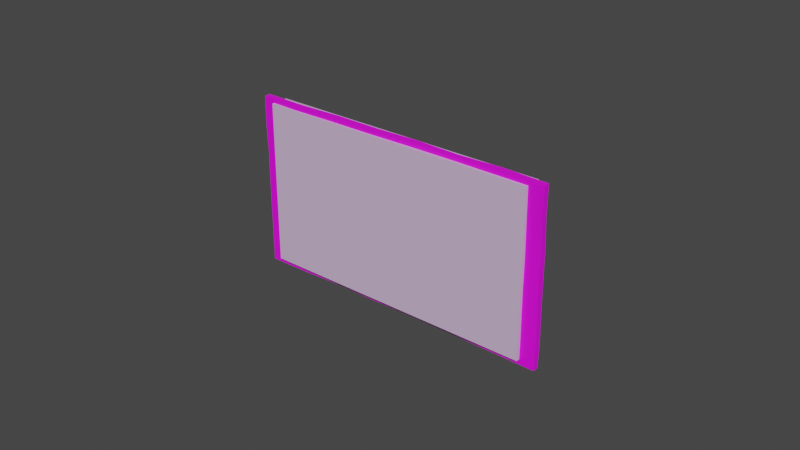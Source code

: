 # Source: rhs_patch_sample.blend  (saved by Blender 3.6.11; exported with 4.5.12 LTS)
import bpy
from mathutils import Matrix  # noqa: F401  (used for matrix-valued properties, if any)

bpy.ops.wm.read_factory_settings(use_empty=True)
scene = bpy.context.scene
scene.name = 'Scene'

# ---- collections
col_rhs_patch_sample = bpy.data.collections.new('rhs_patch_sample'); scene.collection.children.link(col_rhs_patch_sample)

# ---- images (referenced by path relative to the original .blend; pixels are not part of the script)
import os
ASSET_DIR = os.environ.get("B2B_ASSET_DIR", "")  # directory of the original .blend (textures are referenced by path, not embedded)
HERE = os.path.dirname(os.path.abspath(__file__))  # packed textures are extracted next to this script under _unpacked/

def load_image(name, relpath, width, height, colorspace="sRGB"):
    """Load a texture the original file referenced (path relative to the .blend, or extracted next to this script)."""
    p = next((c for c in (os.path.join(HERE, relpath), os.path.join(ASSET_DIR, relpath)) if relpath and os.path.exists(c)), "")
    if p:
        img = bpy.data.images.load(p, check_existing=True)
        img.name = name
    else:  # same state as the original file: an image datablock whose file is absent (Cycles renders it pink)
        img = bpy.data.images.new(name, width, height)
        img.source = "FILE"
        img.filepath = "//" + (relpath or name)
    img.colorspace_settings.name = colorspace
    return img
img_rhs_patch_usmc_id_01_bcr_tif = load_image('rhs_patch_usmc_id_01_BCR.tif', 'data/rhs_patch_usmc_id_01_BCR.tif', 1024, 1024, 'sRGB')

# ---- materials (node trees are filled in below, after node groups)
mat_fabric_0_5mm_9b1c2bc43561d8c2_005 = bpy.data.materials.new('Fabric_0_5mm_9B1C2BC43561D8C2.005')
mat_fabric_0_5mm_9b1c2bc43561d8c2_005.use_transparent_shadow = False
mat_fabric_0_5mm_9b1c2bc43561d8c2_005.diffuse_color = (0.6842, 0.4918, 0.7328, 1.0)
mat_rhs_patch_usmc_id_1 = bpy.data.materials.new('rhs_patch_usmc_id_1')
mat_rhs_patch_usmc_id_1.use_transparent_shadow = False
mat_rhs_patch_usmc_id_1.diffuse_color = (0.5, 0.5, 0.5, 1.0)
mat_rhs_patch_usmc_id_1.roughness = 0.5528
mat_rhs_patch_usmc_id_1.specular_intensity = 1.0

# ---- material node trees
mat_fabric_0_5mm_9b1c2bc43561d8c2_005.use_nodes = True; mat_fabric_0_5mm_9b1c2bc43561d8c2_005.node_tree.nodes.clear()
_N = mat_fabric_0_5mm_9b1c2bc43561d8c2_005.node_tree.nodes; _L = mat_fabric_0_5mm_9b1c2bc43561d8c2_005.node_tree.links
n0 = _N.new('ShaderNodeBsdfPrincipled'); n0.name = 'Principled BSDF'; n0.location = (10, 300)
n0.distribution = 'GGX'
n0.subsurface_method = 'RANDOM_WALK_SKIN'
n0.inputs[0].default_value = (0.6842, 0.4918, 0.7328, 1.0)
n0.inputs[3].default_value = 1.45
n0.inputs[27].default_value = (0.0, 0.0, 0.0, 1.0)
n0.inputs[28].default_value = 1.0
n1 = _N.new('ShaderNodeOutputMaterial'); n1.name = 'Material Output'; n1.location = (300, 300)
_L.new(n0.outputs[0], n1.inputs[0])
n1.is_active_output = True
mat_rhs_patch_usmc_id_1.use_nodes = True; mat_rhs_patch_usmc_id_1.node_tree.nodes.clear()
_N = mat_rhs_patch_usmc_id_1.node_tree.nodes; _L = mat_rhs_patch_usmc_id_1.node_tree.links
n0 = _N.new('ShaderNodeBsdfPrincipled'); n0.name = 'Principled BSDF'; n0.location = (10, 300)
n0.distribution = 'GGX'
n0.subsurface_method = 'RANDOM_WALK_SKIN'
n0.inputs[2].default_value = 0.5528
n0.inputs[3].default_value = 1.45
n0.inputs[27].default_value = (0.0, 0.0, 0.0, 1.0)
n1 = _N.new('ShaderNodeOutputMaterial'); n1.name = 'Material Output'; n1.location = (300, 300)
n2 = _N.new('ShaderNodeNormalMap'); n2.name = 'Normal Map'; n2.location = (-300, -300)
n2.label = 'Normal/Map'
n3 = _N.new('ShaderNodeTexImage'); n3.name = 'Image Texture'; n3.location = (-280, 280)
n3.image = img_rhs_patch_usmc_id_01_bcr_tif
_L.new(n0.outputs[0], n1.inputs[0])
_L.new(n2.outputs[0], n0.inputs[5])
_L.new(n3.outputs[0], n0.inputs[0])
n1.is_active_output = True

# ---- world
world_world = bpy.data.worlds.new('World'); scene.world = world_world
world_world.use_nodes = True; world_world.node_tree.nodes.clear()
_N = world_world.node_tree.nodes; _L = world_world.node_tree.links
n0 = _N.new('ShaderNodeOutputWorld'); n0.name = 'World Output'; n0.location = (300, 300)
n1 = _N.new('ShaderNodeBackground'); n1.name = 'Background'; n1.location = (10, 300)
n1.inputs[0].default_value = (0.05088, 0.05088, 0.05088, 1.0)
_L.new(n1.outputs[0], n0.inputs[0])
n0.is_active_output = True
world_world.color = (0.05088, 0.05088, 0.05088)
world_world.use_sun_shadow = False
world_world.sun_shadow_jitter_overblur = 0.0

# ---- meshes
me_flag_004 = bpy.data.meshes.new('flag.004')
me_flag_004.from_pydata([(0.02021, -0.02063, 0.04677), (0.0246, -0.01686, 0.04654), (-0.01474, 0.02009, 0.0486), (-0.01035, 0.02387, 0.04837), (0.01538, -0.02063, -0.0459), (0.01977, -0.01686, -0.04612), (-0.01957, 0.02009, -0.04407), (-0.01518, 0.02387, -0.0443)], [], [(0, 1, 3, 2), (2, 3, 7, 6), (6, 7, 5, 4), (4, 5, 1, 0), (2, 6, 4, 0), (7, 3, 1, 5)])
_uv = me_flag_004.uv_layers.new(name='UVMap')
_uv.uv.foreach_set('vector', [0.375, 0.0, 0.625, 0.0, 0.625, 0.25, 0.375, 0.25, 0.375, 0.25, 0.625, 0.25, 0.625, 0.5, 0.375, 0.5, 0.375, 0.5, 0.625, 0.5, 0.625, 0.75, 0.375, 0.75, 0.375, 0.75, 0.625, 0.75, 0.625, 1.0, 0.375, 1.0, 0.125, 0.5, 0.375, 0.5, 0.375, 0.75, 0.125, 0.75, 0.625, 0.5, 0.875, 0.5, 0.875, 0.75, 0.625, 0.75])
me_flag_004.materials.append(mat_fabric_0_5mm_9b1c2bc43561d8c2_005)
me_flag_004.update()
me_flag_004.normals_split_custom_set([tuple(v) for v in zip(*[iter([0.05211, -1.204e-06, 0.9986, 0.05211, -1.204e-06, 0.9986, 0.05211, -1.204e-06, 0.9986, 0.05211, -1.204e-06, 0.9986, -0.6509, 0.7584, 0.03396, -0.6509, 0.7584, 0.03396, -0.6509, 0.7584, 0.03396, -0.6509, 0.7584, 0.03396, -0.05212, -1.093e-05, -0.9986, -0.05212, -1.093e-05, -0.9986, -0.05212, -1.093e-05, -0.9986, -0.05212, -1.093e-05, -0.9986, 0.6509, -0.7584, -0.03396, 0.6509, -0.7584, -0.03396, 0.6509, -0.7584, -0.03396, 0.6509, -0.7584, -0.03396, -0.7574, -0.6518, 0.03952, -0.7574, -0.6518, 0.03952, -0.7574, -0.6518, 0.03952, -0.7574, -0.6518, 0.03952, 0.7574, 0.6518, -0.03952, 0.7574, 0.6518, -0.03952, 0.7574, 0.6518, -0.03952, 0.7574, 0.6518, -0.03952])] * 3)])
me_mesh = bpy.data.meshes.new('Mesh')
me_mesh.from_pydata([(-0.05086, 0.0005396, -0.02843), (-0.03634, 0.000669, -0.02868), (-0.02183, 0.0008728, -0.02822), (-0.007316, 0.0008309, -0.02853), (0.007198, 0.0005347, -0.02844), (0.02171, 0.0005044, -0.02856), (0.03623, 0.0002215, -0.02838), (0.05074, 0.000589, -0.02837), (-0.05066, 0.0006653, -0.01895), (-0.03614, 0.0007968, -0.0192), (-0.02163, 0.0009365, -0.01873), (-0.007116, 0.0009436, -0.01905), (0.007398, 0.0007024, -0.01896), (0.02191, 0.0006595, -0.01908), (0.03643, 0.0006398, -0.0189), (0.05094, 0.0006667, -0.01889), (-0.05088, 0.0008877, -0.009466), (-0.03637, 0.000998, -0.009718), (-0.02185, 0.0009608, -0.009249), (-0.007338, 0.0009943, -0.009563), (0.007176, 0.000946, -0.009474), (0.02169, 0.0006764, -0.009593), (0.0362, 0.0009696, -0.009417), (0.05072, 0.0008989, -0.009403), (-0.0509, 0.0008703, 1.73e-05), (-0.03638, 0.001122, -0.0002346), (-0.02187, 0.000653, 0.0002346), (-0.007356, 0.0009673, -7.964e-05), (0.007159, 0.000878, 9.622e-06), (0.02167, 0.0009977, -0.00011), (0.03619, 0.0008217, 6.589e-05), (0.0507, 0.0008077, 7.992e-05), (-0.05084, 0.0009971, 0.009501), (-0.03632, 0.0008875, 0.009249), (-0.02181, 0.0008951, 0.009718), (-0.007295, 0.0009526, 0.009404), (0.00722, 0.000956, 0.009493), (0.02173, 0.001035, 0.009373), (0.03625, 0.0007778, 0.009549), (0.05076, 0.0008401, 0.009563), (-0.05093, 0.001153, 0.01898), (-0.03641, 0.001003, 0.01873), (-0.0219, 0.001423, 0.0192), (-0.007385, 0.001494, 0.01889), (0.007129, 0.001082, 0.01898), (0.02164, 0.0012, 0.01886), (0.03616, 0.0007689, 0.01903), (0.05067, 0.0007772, 0.01905), (-0.05081, 0.001077, 0.02847), (-0.03629, 0.001064, 0.02822), (-0.02178, 0.001779, 0.02868), (-0.007263, 0.001596, 0.02837), (0.007251, 0.001405, 0.02846), (0.02177, 0.001427, 0.02834), (0.03628, 0.001096, 0.02852), (0.05079, 0.0008682, 0.02853), (-0.05089, -0.00146, -0.0284), (-0.03638, -0.001331, -0.02866), (-0.02186, -0.001127, -0.02824), (-0.007349, -0.001169, -0.02849), (0.007165, -0.001465, -0.02841), (0.02168, -0.001496, -0.02857), (0.03619, -0.001779, -0.02834), (0.05071, -0.001411, -0.02834), (-0.05068, -0.001335, -0.01891), (-0.03617, -0.001203, -0.01917), (-0.02165, -0.001063, -0.01876), (-0.007137, -0.001056, -0.01901), (0.007377, -0.001298, -0.01893), (0.02189, -0.001341, -0.01909), (0.03641, -0.00136, -0.01886), (0.05092, -0.001333, -0.01885), (-0.05088, -0.001112, -0.009429), (-0.03636, -0.001002, -0.009689), (-0.02185, -0.001039, -0.009272), (-0.007333, -0.001006, -0.009524), (0.007181, -0.001054, -0.009442), (0.0217, -0.001324, -0.009607), (0.03621, -0.00103, -0.009373), (0.05072, -0.001101, -0.009371), (-0.05087, -0.00113, 5.386e-05), (-0.03635, -0.0008778, -0.0002056), (-0.02184, -0.001347, 0.000211), (-0.007326, -0.001033, -4.086e-05), (0.007188, -0.001122, 4.14e-05), (0.0217, -0.001002, -0.0001236), (0.03622, -0.001178, 0.0001105), (0.05073, -0.001192, 0.0001119), (-0.05083, -0.001003, 0.009537), (-0.03632, -0.001113, 0.009278), (-0.0218, -0.001105, 0.009694), (-0.007288, -0.001047, 0.009442), (0.007226, -0.001044, 0.009525), (0.02174, -0.000965, 0.00936), (0.03625, -0.001222, 0.009594), (0.05077, -0.00116, 0.009595), (-0.05094, -0.000847, 0.01902), (-0.03643, -0.0009965, 0.01876), (-0.02191, -0.0005772, 0.01918), (-0.007398, -0.000506, 0.01893), (0.007116, -0.0009178, 0.01901), (0.02163, -0.0007996, 0.01884), (0.03614, -0.001231, 0.01908), (0.05066, -0.001223, 0.01908), (-0.05081, -0.0009233, 0.0285), (-0.03629, -0.0009356, 0.02824), (-0.02178, -0.0002215, 0.02866), (-0.007265, -0.0004037, 0.02841), (0.007249, -0.0005948, 0.02849), (0.02176, -0.0005726, 0.02833), (0.03628, -0.0009042, 0.02856), (0.05079, -0.001132, 0.02856)], [], [(0, 8, 9, 1), (1, 9, 10, 2), (2, 10, 11, 3), (3, 11, 12, 4), (4, 12, 13, 5), (5, 13, 14, 6), (6, 14, 15, 7), (8, 16, 17, 9), (9, 17, 18, 10), (10, 18, 19, 11), (11, 19, 20, 12), (12, 20, 21, 13), (13, 21, 22, 14), (14, 22, 23, 15), (16, 24, 25, 17), (17, 25, 26, 18), (18, 26, 27, 19), (19, 27, 28, 20), (20, 28, 29, 21), (21, 29, 30, 22), (22, 30, 31, 23), (24, 32, 33, 25), (25, 33, 34, 26), (26, 34, 35, 27), (27, 35, 36, 28), (28, 36, 37, 29), (29, 37, 38, 30), (30, 38, 39, 31), (32, 40, 41, 33), (33, 41, 42, 34), (34, 42, 43, 35), (35, 43, 44, 36), (36, 44, 45, 37), (37, 45, 46, 38), (38, 46, 47, 39), (40, 48, 49, 41), (41, 49, 50, 42), (42, 50, 51, 43), (43, 51, 52, 44), (44, 52, 53, 45), (45, 53, 54, 46), (46, 54, 55, 47), (56, 57, 65, 64), (57, 58, 66, 65), (58, 59, 67, 66), (59, 60, 68, 67), (60, 61, 69, 68), (61, 62, 70, 69), (62, 63, 71, 70), (64, 65, 73, 72), (65, 66, 74, 73), (66, 67, 75, 74), (67, 68, 76, 75), (68, 69, 77, 76), (69, 70, 78, 77), (70, 71, 79, 78), (72, 73, 81, 80), (73, 74, 82, 81), (74, 75, 83, 82), (75, 76, 84, 83), (76, 77, 85, 84), (77, 78, 86, 85), (78, 79, 87, 86), (80, 81, 89, 88), (81, 82, 90, 89), (82, 83, 91, 90), (83, 84, 92, 91), (84, 85, 93, 92), (85, 86, 94, 93), (86, 87, 95, 94), (88, 89, 97, 96), (89, 90, 98, 97), (90, 91, 99, 98), (91, 92, 100, 99), (92, 93, 101, 100), (93, 94, 102, 101), (94, 95, 103, 102), (96, 97, 105, 104), (97, 98, 106, 105), (98, 99, 107, 106), (99, 100, 108, 107), (100, 101, 109, 108), (101, 102, 110, 109), (102, 103, 111, 110), (0, 1, 57, 56), (1, 2, 58, 57), (2, 3, 59, 58), (3, 4, 60, 59), (4, 5, 61, 60), (5, 6, 62, 61), (6, 7, 63, 62), (7, 15, 71, 63), (15, 23, 79, 71), (23, 31, 87, 79), (31, 39, 95, 87), (39, 47, 103, 95), (47, 55, 111, 103), (55, 54, 110, 111), (54, 53, 109, 110), (53, 52, 108, 109), (52, 51, 107, 108), (51, 50, 106, 107), (50, 49, 105, 106), (49, 48, 104, 105), (48, 40, 96, 104), (40, 32, 88, 96), (32, 24, 80, 88), (24, 16, 72, 80), (16, 8, 64, 72), (8, 0, 56, 64)])
me_mesh.polygons.foreach_set('use_smooth', [True] * 110)
_k = set([(0, 1), (0, 8), (0, 56), (1, 2), (2, 3), (3, 4), (4, 5), (5, 6), (6, 7), (7, 15), (7, 63), (8, 16), (15, 23), (16, 24), (23, 31), (24, 32), (31, 39), (32, 40), (39, 47), (40, 48), (47, 55), (48, 49), (48, 104), (49, 50), (50, 51), (51, 52), (52, 53), (53, 54), (54, 55), (55, 111), (56, 57), (56, 64), (57, 58), (58, 59), (59, 60), (60, 61), (61, 62), (62, 63), (63, 71), (64, 72), (71, 79), (72, 80), (79, 87), (80, 88), (87, 95), (88, 96), (95, 103), (96, 104), (103, 111), (104, 105), (105, 106), (106, 107), (107, 108), (108, 109), (109, 110), (110, 111)])
me_mesh.attributes.new('sharp_edge', 'BOOLEAN', 'EDGE').data.foreach_set('value', [ (min(e.vertices), max(e.vertices)) in _k for e in me_mesh.edges])
_uv = me_mesh.uv_layers.new(name='UVChannel_1')
_uv.uv.foreach_set('vector', [0.0005768, 0.5558, 0.0005768, 0.463, 0.1429, 0.463, 0.1429, 0.5558, 0.1429, 0.5558, 0.1429, 0.463, 0.2852, 0.463, 0.2852, 0.5558, 0.2852, 0.5558, 0.2852, 0.463, 0.4274, 0.463, 0.4274, 0.5558, 0.4274, 0.5558, 0.4274, 0.463, 0.5695, 0.463, 0.5695, 0.5558, 0.5695, 0.5558, 0.5695, 0.463, 0.7117, 0.463, 0.7117, 0.5558, 0.7117, 0.5558, 0.7117, 0.463, 0.8539, 0.463, 0.8539, 0.5558, 0.8539, 0.5558, 0.8539, 0.463, 0.996, 0.463, 0.996, 0.5558, 0.0005768, 0.463, 0.0005768, 0.3701, 0.1429, 0.3701, 0.1429, 0.463, 0.1429, 0.463, 0.1429, 0.3701, 0.2852, 0.3701, 0.2852, 0.463, 0.2852, 0.463, 0.2852, 0.3701, 0.4274, 0.3701, 0.4274, 0.463, 0.4274, 0.463, 0.4274, 0.3701, 0.5695, 0.3701, 0.5695, 0.463, 0.5695, 0.463, 0.5695, 0.3701, 0.7117, 0.3701, 0.7117, 0.463, 0.7117, 0.463, 0.7117, 0.3701, 0.8539, 0.3701, 0.8539, 0.463, 0.8539, 0.463, 0.8539, 0.3701, 0.996, 0.3701, 0.996, 0.463, 0.0005768, 0.3701, 0.0005768, 0.2772, 0.1429, 0.2772, 0.1429, 0.3701, 0.1429, 0.3701, 0.1429, 0.2772, 0.2852, 0.2772, 0.2852, 0.3701, 0.2852, 0.3701, 0.2852, 0.2772, 0.4274, 0.2772, 0.4274, 0.3701, 0.4274, 0.3701, 0.4274, 0.2772, 0.5695, 0.2772, 0.5695, 0.3701, 0.5695, 0.3701, 0.5695, 0.2772, 0.7117, 0.2772, 0.7117, 0.3701, 0.7117, 0.3701, 0.7117, 0.2772, 0.8539, 0.2772, 0.8539, 0.3701, 0.8539, 0.3701, 0.8539, 0.2772, 0.996, 0.2772, 0.996, 0.3701, 0.0005768, 0.2772, 0.0005768, 0.1843, 0.1429, 0.1843, 0.1429, 0.2772, 0.1429, 0.2772, 0.1429, 0.1843, 0.2852, 0.1843, 0.2852, 0.2772, 0.2852, 0.2772, 0.2852, 0.1843, 0.4274, 0.1843, 0.4274, 0.2772, 0.4274, 0.2772, 0.4274, 0.1843, 0.5695, 0.1843, 0.5695, 0.2772, 0.5695, 0.2772, 0.5695, 0.1843, 0.7117, 0.1843, 0.7117, 0.2772, 0.7117, 0.2772, 0.7117, 0.1843, 0.8539, 0.1843, 0.8539, 0.2772, 0.8539, 0.2772, 0.8539, 0.1843, 0.996, 0.1843, 0.996, 0.2772, 0.0005768, 0.1843, 0.0005768, 0.0916, 0.1429, 0.0916, 0.1429, 0.1843, 0.1429, 0.1843, 0.1429, 0.0916, 0.2852, 0.0916, 0.2852, 0.1843, 0.2852, 0.1843, 0.2852, 0.0916, 0.4274, 0.0916, 0.4274, 0.1843, 0.4274, 0.1843, 0.4274, 0.0916, 0.5695, 0.0916, 0.5695, 0.1843, 0.5695, 0.1843, 0.5695, 0.0916, 0.7117, 0.0916, 0.7117, 0.1843, 0.7117, 0.1843, 0.7117, 0.0916, 0.8539, 0.0916, 0.8539, 0.1843, 0.8539, 0.1843, 0.8539, 0.0916, 0.996, 0.0916, 0.996, 0.1843, 0.0005768, 0.0916, 0.0005768, -0.001303, 0.1429, -0.001303, 0.1429, 0.0916, 0.1429, 0.0916, 0.1429, -0.001303, 0.2852, -0.001303, 0.2852, 0.0916, 0.2852, 0.0916, 0.2852, -0.001303, 0.4274, -0.001303, 0.4274, 0.0916, 0.4274, 0.0916, 0.4274, -0.001303, 0.5695, -0.001303, 0.5695, 0.0916, 0.5695, 0.0916, 0.5695, -0.001303, 0.7117, -0.001303, 0.7117, 0.0916, 0.7117, 0.0916, 0.7117, -0.001303, 0.8539, -0.001303, 0.8539, 0.0916, 0.8539, 0.0916, 0.8539, -0.001303, 0.996, -0.001303, 0.996, 0.0916, 0.0004398, 0.5661, 0.09061, 0.5661, 0.09061, 0.6249, 0.0004398, 0.6249, 0.09061, 0.5661, 0.1808, 0.5661, 0.1808, 0.6249, 0.09061, 0.6249, 0.1808, 0.5661, 0.2709, 0.5661, 0.2709, 0.6249, 0.1808, 0.6249, 0.2709, 0.5661, 0.361, 0.5661, 0.361, 0.6249, 0.2709, 0.6249, 0.361, 0.5661, 0.4511, 0.5661, 0.4511, 0.6249, 0.361, 0.6249, 0.4511, 0.5661, 0.5413, 0.5661, 0.5413, 0.6249, 0.4511, 0.6249, 0.5413, 0.5661, 0.6316, 0.5661, 0.6316, 0.6249, 0.5413, 0.6249, 0.0004398, 0.6249, 0.09061, 0.6249, 0.09061, 0.6838, 0.0004398, 0.6838, 0.09061, 0.6249, 0.1808, 0.6249, 0.1808, 0.6838, 0.09061, 0.6838, 0.1808, 0.6249, 0.2709, 0.6249, 0.2709, 0.6838, 0.1808, 0.6838, 0.2709, 0.6249, 0.361, 0.6249, 0.361, 0.6838, 0.2709, 0.6838, 0.361, 0.6249, 0.4511, 0.6249, 0.4511, 0.6838, 0.361, 0.6838, 0.4511, 0.6249, 0.5413, 0.6249, 0.5413, 0.6838, 0.4511, 0.6838, 0.5413, 0.6249, 0.6316, 0.6249, 0.6316, 0.6838, 0.5413, 0.6838, 0.0004398, 0.6838, 0.09061, 0.6838, 0.09061, 0.7425, 0.0004398, 0.7425, 0.09061, 0.6838, 0.1808, 0.6838, 0.1808, 0.7425, 0.09061, 0.7425, 0.1808, 0.6838, 0.2709, 0.6838, 0.2709, 0.7425, 0.1808, 0.7425, 0.2709, 0.6838, 0.361, 0.6838, 0.361, 0.7425, 0.2709, 0.7425, 0.361, 0.6838, 0.4511, 0.6838, 0.4511, 0.7425, 0.361, 0.7425, 0.4511, 0.6838, 0.5413, 0.6838, 0.5413, 0.7425, 0.4511, 0.7425, 0.5413, 0.6838, 0.6316, 0.6838, 0.6316, 0.7425, 0.5413, 0.7425, 0.0004398, 0.7425, 0.09061, 0.7425, 0.09061, 0.8016, 0.0004398, 0.8016, 0.09061, 0.7425, 0.1808, 0.7425, 0.1808, 0.8016, 0.09061, 0.8016, 0.1808, 0.7425, 0.2709, 0.7425, 0.2709, 0.8016, 0.1808, 0.8016, 0.2709, 0.7425, 0.361, 0.7425, 0.361, 0.8016, 0.2709, 0.8016, 0.361, 0.7425, 0.4511, 0.7425, 0.4511, 0.8016, 0.361, 0.8016, 0.4511, 0.7425, 0.5413, 0.7425, 0.5413, 0.8016, 0.4511, 0.8016, 0.5413, 0.7425, 0.6316, 0.7425, 0.6316, 0.8016, 0.5413, 0.8016, 0.0004398, 0.8016, 0.09061, 0.8016, 0.09061, 0.8602, 0.0004398, 0.8602, 0.09061, 0.8016, 0.1808, 0.8016, 0.1808, 0.8602, 0.09061, 0.8602, 0.1808, 0.8016, 0.2709, 0.8016, 0.2709, 0.8602, 0.1808, 0.8602, 0.2709, 0.8016, 0.361, 0.8016, 0.361, 0.8602, 0.2709, 0.8602, 0.361, 0.8016, 0.4511, 0.8016, 0.4511, 0.8602, 0.361, 0.8602, 0.4511, 0.8016, 0.5413, 0.8016, 0.5413, 0.8602, 0.4511, 0.8602, 0.5413, 0.8016, 0.6316, 0.8016, 0.6316, 0.8602, 0.5413, 0.8602, 0.0004398, 0.8602, 0.09061, 0.8602, 0.09061, 0.919, 0.0004398, 0.919, 0.09061, 0.8602, 0.1808, 0.8602, 0.1808, 0.919, 0.09061, 0.919, 0.1808, 0.8602, 0.2709, 0.8602, 0.2709, 0.919, 0.1808, 0.919, 0.2709, 0.8602, 0.361, 0.8602, 0.361, 0.919, 0.2709, 0.919, 0.361, 0.8602, 0.4511, 0.8602, 0.4511, 0.919, 0.361, 0.919, 0.4511, 0.8602, 0.5413, 0.8602, 0.5413, 0.919, 0.4511, 0.919, 0.5413, 0.8602, 0.6316, 0.8602, 0.6316, 0.919, 0.5413, 0.919, 0.001174, 0.9247, 0.1176, 0.9247, 0.1176, 0.9408, 0.001174, 0.9408, 0.1176, 0.9247, 0.234, 0.9247, 0.234, 0.9408, 0.1176, 0.9408, 0.234, 0.9247, 0.3504, 0.9247, 0.3504, 0.9408, 0.234, 0.9408, 0.3504, 0.9247, 0.4668, 0.9247, 0.4668, 0.9408, 0.3504, 0.9408, 0.4668, 0.9247, 0.5832, 0.9247, 0.5832, 0.9408, 0.4668, 0.9408, 0.5832, 0.9247, 0.6997, 0.9247, 0.6997, 0.9408, 0.5832, 0.9408, 0.6997, 0.9247, 0.8161, 0.9247, 0.8161, 0.9408, 0.6997, 0.9408, 0.4692, 0.9771, 0.5453, 0.9771, 0.5453, 0.9932, 0.4692, 0.9932, 0.5453, 0.9771, 0.6213, 0.9771, 0.6213, 0.9932, 0.5453, 0.9932, 0.6213, 0.9771, 0.6974, 0.9771, 0.6974, 0.9932, 0.6213, 0.9932, 0.6974, 0.9771, 0.7734, 0.9771, 0.7734, 0.9932, 0.6974, 0.9932, 0.7734, 0.9771, 0.8495, 0.9771, 0.8495, 0.9932, 0.7734, 0.9932, 0.8495, 0.9771, 0.9256, 0.9771, 0.9256, 0.9932, 0.8495, 0.9932, 0.001235, 0.9475, 0.1176, 0.9475, 0.1176, 0.9636, 0.001235, 0.9636, 0.1176, 0.9475, 0.2341, 0.9475, 0.2341, 0.9636, 0.1176, 0.9636, 0.2341, 0.9475, 0.3505, 0.9475, 0.3505, 0.9636, 0.2341, 0.9636, 0.3505, 0.9475, 0.4669, 0.9475, 0.4669, 0.9636, 0.3505, 0.9636, 0.4669, 0.9475, 0.5834, 0.9475, 0.5834, 0.9636, 0.4669, 0.9636, 0.5834, 0.9475, 0.6999, 0.9475, 0.6999, 0.9636, 0.5834, 0.9636, 0.6999, 0.9475, 0.8163, 0.9475, 0.8163, 0.9636, 0.6999, 0.9636, 0.0009577, 0.976, 0.07702, 0.976, 0.07702, 0.992, 0.0009577, 0.992, 0.07702, 0.976, 0.1531, 0.976, 0.1531, 0.992, 0.07702, 0.992, 0.1531, 0.976, 0.2291, 0.976, 0.2291, 0.992, 0.1531, 0.992, 0.2291, 0.976, 0.3052, 0.976, 0.3052, 0.992, 0.2291, 0.992, 0.3052, 0.976, 0.3813, 0.976, 0.3813, 0.992, 0.3052, 0.992, 0.3813, 0.976, 0.4573, 0.976, 0.4573, 0.992, 0.3813, 0.992])
me_mesh.materials.append(mat_rhs_patch_usmc_id_1)
me_mesh.update()
me_mesh.normals_split_custom_set([tuple(v) for v in zip(*[iter([-0.009217, 0.9999, -0.01317, -0.008964, 0.9998, -0.0179, -0.008179, 0.9999, -0.01429, -0.01034, 0.9999, -0.01154, -0.01034, 0.9999, -0.01154, -0.008179, 0.9999, -0.01429, -0.003704, 1.0, -0.00874, -0.005362, 0.9999, -0.009593, -0.005362, 0.9999, -0.009593, -0.003704, 1.0, -0.00874, 0.007162, 0.9999, -0.01102, 0.009724, 0.9999, -0.01222, 0.009724, 0.9999, -0.01222, 0.007162, 0.9999, -0.01102, 0.01038, 0.9998, -0.01524, 0.01059, 0.9998, -0.01611, 0.01059, 0.9998, -0.01611, 0.01038, 0.9998, -0.01524, 0.003641, 0.9998, -0.01996, 0.006526, 0.9997, -0.02366, 0.006526, 0.9997, -0.02366, 0.003641, 0.9998, -0.01996, -0.00269, 0.9997, -0.0261, -0.00117, 0.9996, -0.02819, -0.00117, 0.9996, -0.02819, -0.00269, 0.9997, -0.0261, -0.006012, 0.9996, -0.02772, -0.01356, 0.9996, -0.02586, -0.008964, 0.9998, -0.0179, -0.01068, 0.9998, -0.01393, -0.001932, 1.0, -0.007802, -0.008179, 0.9999, -0.01429, -0.008179, 0.9999, -0.01429, -0.001932, 1.0, -0.007802, 0.0002803, 1.0, 0.003006, -0.003704, 1.0, -0.00874, -0.003704, 1.0, -0.00874, 0.0002803, 1.0, 0.003006, 0.0004237, 1.0, 0.0007906, 0.007162, 0.9999, -0.01102, 0.007162, 0.9999, -0.01102, 0.0004237, 1.0, 0.0007906, 0.007607, 0.9999, -0.009262, 0.01038, 0.9998, -0.01524, 0.01038, 0.9998, -0.01524, 0.007607, 0.9999, -0.009262, 0.0007162, 0.9999, -0.01362, 0.003641, 0.9998, -0.01996, 0.003641, 0.9998, -0.01996, 0.0007162, 0.9999, -0.01362, -0.002198, 0.9999, -0.0111, -0.00269, 0.9997, -0.0261, -0.00269, 0.9997, -0.0261, -0.002198, 0.9999, -0.0111, 0.002216, 1.0, -0.008644, -0.006012, 0.9996, -0.02772, -0.01068, 0.9998, -0.01393, -0.008649, 1.0, 8.735e-05, 0.003871, 1.0, 0.002343, -0.001932, 1.0, -0.007802, -0.001932, 1.0, -0.007802, 0.003871, 1.0, 0.002343, 0.002122, 1.0, 0.003589, 0.0002803, 1.0, 0.003006, 0.0002803, 1.0, 0.003006, 0.002122, 1.0, 0.003589, -0.004258, 1.0, 0.00195, 0.0004237, 1.0, 0.0007906, 0.0004237, 1.0, 0.0007906, -0.004258, 1.0, 0.00195, 0.001455, 1.0, -0.00442, 0.007607, 0.9999, -0.009262, 0.007607, 0.9999, -0.009262, 0.001455, 1.0, -0.00442, 0.002248, 1.0, -0.007105, 0.0007162, 0.9999, -0.01362, 0.0007162, 0.9999, -0.01362, 0.002248, 1.0, -0.007105, 0.00311, 1.0, 0.001093, -0.002198, 0.9999, -0.0111, -0.002198, 0.9999, -0.0111, 0.00311, 1.0, 0.001093, 0.0006175, 1.0, 0.006598, 0.002216, 1.0, -0.008644, -0.008649, 1.0, 8.735e-05, 0.002021, 1.0, -0.004385, 0.001651, 0.9999, -0.01058, 0.003871, 1.0, 0.002343, 0.003871, 1.0, 0.002343, 0.001651, 0.9999, -0.01058, -0.004243, 0.9997, -0.02607, 0.002122, 1.0, 0.003589, 0.002122, 1.0, 0.003589, -0.004243, 0.9997, -0.02607, -0.0003546, 0.9997, -0.02644, -0.004258, 1.0, 0.00195, -0.004258, 1.0, 0.00195, -0.0003546, 0.9997, -0.02644, 0.0008296, 0.9999, -0.01499, 0.001455, 1.0, -0.00442, 0.001455, 1.0, -0.00442, 0.0008296, 0.9999, -0.01499, 0.006283, 1.0, -0.007268, 0.002248, 1.0, -0.007105, 0.002248, 1.0, -0.007105, 0.006283, 1.0, -0.007268, 0.008618, 1.0, -0.0008469, 0.00311, 1.0, 0.001093, 0.00311, 1.0, 0.001093, 0.008618, 1.0, -0.0008469, -0.002048, 1.0, 0.002188, 0.0006175, 1.0, 0.006598, 0.002021, 1.0, -0.004385, 0.007118, 1.0, -0.006679, -0.009154, 0.9998, -0.01729, 0.001651, 0.9999, -0.01058, 0.001651, 0.9999, -0.01058, -0.009154, 0.9998, -0.01729, -0.01377, 0.9993, -0.0338, -0.004243, 0.9997, -0.02607, -0.004243, 0.9997, -0.02607, -0.01377, 0.9993, -0.0338, 0.008103, 0.9994, -0.03472, -0.0003546, 0.9997, -0.02644, -0.0003546, 0.9997, -0.02644, 0.008103, 0.9994, -0.03472, 0.005888, 0.9997, -0.02555, 0.0008296, 0.9999, -0.01499, 0.0008296, 0.9999, -0.01499, 0.005888, 0.9997, -0.02555, 0.009495, 0.9997, -0.02043, 0.006283, 1.0, -0.007268, 0.006283, 1.0, -0.007268, 0.009495, 0.9997, -0.02043, 0.01398, 0.9998, -0.01405, 0.008618, 1.0, -0.0008469, 0.008618, 1.0, -0.0008469, 0.01398, 0.9998, -0.01405, 0.002577, 1.0, -0.009203, -0.002048, 1.0, 0.002188, 0.007118, 1.0, -0.006679, 0.005587, 1.0, 0.0007394, -0.01665, 0.9998, -0.0105, -0.009154, 0.9998, -0.01729, -0.009154, 0.9998, -0.01729, -0.01665, 0.9998, -0.0105, -0.01726, 0.9996, -0.02284, -0.01377, 0.9993, -0.0338, -0.01377, 0.9993, -0.0338, -0.01726, 0.9996, -0.02284, 0.01213, 0.9997, -0.02343, 0.008103, 0.9994, -0.03472, 0.008103, 0.9994, -0.03472, 0.01213, 0.9997, -0.02343, 0.007817, 0.9996, -0.02583, 0.005888, 0.9997, -0.02555, 0.005888, 0.9997, -0.02555, 0.007817, 0.9996, -0.02583, 0.01092, 0.9995, -0.02923, 0.009495, 0.9997, -0.02043, 0.009495, 0.9997, -0.02043, 0.01092, 0.9995, -0.02923, 0.01699, 0.9995, -0.02578, 0.01398, 0.9998, -0.01405, 0.01398, 0.9998, -0.01405, 0.01699, 0.9995, -0.02578, 0.007571, 0.9997, -0.02212, 0.002577, 1.0, -0.009203, 0.009224, -0.9999, 0.01316, 0.01036, -0.9999, 0.01153, 0.008202, -0.9999, 0.01428, 0.008974, -0.9998, 0.01788, 0.01036, -0.9999, 0.01153, 0.005367, -0.9999, 0.009587, 0.003711, -1.0, 0.00874, 0.008202, -0.9999, 0.01428, 0.005367, -0.9999, 0.009587, -0.009723, -0.9999, 0.01223, -0.007168, -0.9999, 0.01102, 0.003711, -1.0, 0.00874, -0.009723, -0.9999, 0.01223, -0.01056, -0.9998, 0.01612, -0.01035, -0.9998, 0.01526, -0.007168, -0.9999, 0.01102, -0.01056, -0.9998, 0.01612, -0.006554, -0.9997, 0.02366, -0.003686, -0.9998, 0.01998, -0.01035, -0.9998, 0.01526, -0.006554, -0.9997, 0.02366, 0.001098, -0.9996, 0.0282, 0.002674, -0.9997, 0.02608, -0.003686, -0.9998, 0.01998, 0.001098, -0.9996, 0.0282, 0.01358, -0.9996, 0.02584, 0.00603, -0.9996, 0.02771, 0.002674, -0.9997, 0.02608, 0.008974, -0.9998, 0.01788, 0.008202, -0.9999, 0.01428, 0.001935, -1.0, 0.007787, 0.01069, -0.9998, 0.01391, 0.008202, -0.9999, 0.01428, 0.003711, -1.0, 0.00874, -0.0002718, -1.0, -0.002979, 0.001935, -1.0, 0.007787, 0.003711, -1.0, 0.00874, -0.007168, -0.9999, 0.01102, -0.0003993, -1.0, -0.0008059, -0.0002718, -1.0, -0.002979, -0.007168, -0.9999, 0.01102, -0.01035, -0.9998, 0.01526, -0.007582, -0.9999, 0.009275, -0.0003993, -1.0, -0.0008059, -0.01035, -0.9998, 0.01526, -0.003686, -0.9998, 0.01998, -0.0007169, -0.9999, 0.01363, -0.007582, -0.9999, 0.009275, -0.003686, -0.9998, 0.01998, 0.002674, -0.9997, 0.02608, 0.002169, -0.9999, 0.01109, -0.0007169, -0.9999, 0.01363, 0.002674, -0.9997, 0.02608, 0.00603, -0.9996, 0.02771, -0.00221, -1.0, 0.008626, 0.002169, -0.9999, 0.01109, 0.01069, -0.9998, 0.01391, 0.001935, -1.0, 0.007787, -0.003899, -1.0, -0.002344, 0.008648, -1.0, -9.914e-05, 0.001935, -1.0, 0.007787, -0.0002718, -1.0, -0.002979, -0.002103, -1.0, -0.003612, -0.003899, -1.0, -0.002344, -0.0002718, -1.0, -0.002979, -0.0003993, -1.0, -0.0008059, 0.004253, -1.0, -0.001926, -0.002103, -1.0, -0.003612, -0.0003993, -1.0, -0.0008059, -0.007582, -0.9999, 0.009275, -0.001431, -1.0, 0.004433, 0.004253, -1.0, -0.001926, -0.007582, -0.9999, 0.009275, -0.0007169, -0.9999, 0.01363, -0.00224, -1.0, 0.007107, -0.001431, -1.0, 0.004433, -0.0007169, -0.9999, 0.01363, 0.002169, -0.9999, 0.01109, -0.003129, -1.0, -0.001115, -0.00224, -1.0, 0.007107, 0.002169, -0.9999, 0.01109, -0.00221, -1.0, 0.008626, -0.0006244, -1.0, -0.006595, -0.003129, -1.0, -0.001115, 0.008648, -1.0, -9.914e-05, -0.003899, -1.0, -0.002344, -0.001586, -0.9999, 0.0106, -0.00203, -1.0, 0.0044, -0.003899, -1.0, -0.002344, -0.002103, -1.0, -0.003612, 0.004175, -0.9997, 0.02603, -0.001586, -0.9999, 0.0106, -0.002103, -1.0, -0.003612, 0.004253, -1.0, -0.001926, 0.0002809, -0.9996, 0.02647, 0.004175, -0.9997, 0.02603, 0.004253, -1.0, -0.001926, -0.001431, -1.0, 0.004433, -0.000804, -0.9999, 0.01498, 0.0002809, -0.9996, 0.02647, -0.001431, -1.0, 0.004433, -0.00224, -1.0, 0.007107, -0.006269, -1.0, 0.007244, -0.000804, -0.9999, 0.01498, -0.00224, -1.0, 0.007107, -0.003129, -1.0, -0.001115, -0.00863, -1.0, 0.0008293, -0.006269, -1.0, 0.007244, -0.003129, -1.0, -0.001115, -0.0006244, -1.0, -0.006595, 0.002046, -1.0, -0.00218, -0.00863, -1.0, 0.0008293, -0.00203, -1.0, 0.0044, -0.001586, -0.9999, 0.0106, 0.009204, -0.9998, 0.01726, -0.007114, -1.0, 0.006669, -0.001586, -0.9999, 0.0106, 0.004175, -0.9997, 0.02603, 0.01373, -0.9993, 0.03382, 0.009204, -0.9998, 0.01726, 0.004175, -0.9997, 0.02603, 0.0002809, -0.9996, 0.02647, -0.008181, -0.9994, 0.03471, 0.01373, -0.9993, 0.03382, 0.0002809, -0.9996, 0.02647, -0.000804, -0.9999, 0.01498, -0.005859, -0.9997, 0.02556, -0.008181, -0.9994, 0.03471, -0.000804, -0.9999, 0.01498, -0.006269, -1.0, 0.007244, -0.009479, -0.9997, 0.02041, -0.005859, -0.9997, 0.02556, -0.006269, -1.0, 0.007244, -0.00863, -1.0, 0.0008293, -0.01403, -0.9998, 0.01407, -0.009479, -0.9997, 0.02041, -0.00863, -1.0, 0.0008293, 0.002046, -1.0, -0.00218, -0.002565, -1.0, 0.009199, -0.01403, -0.9998, 0.01407, -0.007114, -1.0, 0.006669, 0.009204, -0.9998, 0.01726, 0.01668, -0.9998, 0.01048, -0.005587, -1.0, -0.0007328, 0.009204, -0.9998, 0.01726, 0.01373, -0.9993, 0.03382, 0.01722, -0.9996, 0.02282, 0.01668, -0.9998, 0.01048, 0.01373, -0.9993, 0.03382, -0.008181, -0.9994, 0.03471, -0.01219, -0.9997, 0.02345, 0.01722, -0.9996, 0.02282, -0.008181, -0.9994, 0.03471, -0.005859, -0.9997, 0.02556, -0.007771, -0.9996, 0.02583, -0.01219, -0.9997, 0.02345, -0.005859, -0.9997, 0.02556, -0.009479, -0.9997, 0.02041, -0.01095, -0.9995, 0.02924, -0.007771, -0.9996, 0.02583, -0.009479, -0.9997, 0.02041, -0.01403, -0.9998, 0.01407, -0.01702, -0.9995, 0.02579, -0.01095, -0.9995, 0.02924, -0.01403, -0.9998, 0.01407, -0.002565, -1.0, 0.009199, -0.007552, -0.9997, 0.02213, -0.01702, -0.9995, 0.02579, -0.01747, -0.0161, -0.9997, 0.006957, -0.008854, -0.9999, 0.006103, -0.009107, -0.9999, -0.01747, -0.0161, -0.9997, 0.006957, -0.008854, -0.9999, 0.005155, -0.002679, -1.0, 0.005862, -0.002657, -1.0, 0.006103, -0.009107, -0.9999, 0.005155, -0.002679, -1.0, -0.00694, -0.01063, -0.9999, -0.007021, -0.01058, -0.9999, 0.005862, -0.002657, -1.0, -0.00694, -0.01063, -0.9999, -0.00216, -0.01104, -0.9999, -0.002108, -0.01109, -0.9999, -0.007021, -0.01058, -0.9999, -0.00216, -0.01104, -0.9999, 0.00212, -0.006202, -1.0, 0.002032, -0.006189, -1.0, -0.002108, -0.01109, -0.9999, 0.00212, -0.006202, -1.0, 0.007413, -0.01364, -0.9999, 0.007572, -0.0135, -0.9999, 0.002032, -0.006189, -1.0, 0.007413, -0.01364, -0.9999, 0.001017, -0.01915, -0.9998, 0.001017, -0.01915, -0.9998, 0.007572, -0.0135, -0.9999, 0.9997, -0.01392, -0.02157, 1.0, -0.008848, 0.0002682, 1.0, -0.008851, 0.0002583, 0.9997, -0.01392, -0.02157, 1.0, -0.008848, 0.0002682, 0.9999, 0.002332, 0.01143, 0.9999, 0.002399, 0.01132, 1.0, -0.008851, 0.0002583, 0.9999, 0.002332, 0.01143, 1.0, 0.008688, -0.002267, 1.0, 0.008693, -0.002339, 0.9999, 0.002399, 0.01132, 1.0, 0.008688, -0.002267, 1.0, 0.003814, 0.002571, 1.0, 0.0037, 0.002748, 1.0, 0.008693, -0.002339, 1.0, 0.003814, 0.002571, 1.0, -0.002541, -0.001311, 1.0, -0.002563, -0.001532, 1.0, 0.0037, 0.002748, 1.0, -0.002541, -0.001311, 0.9999, -0.003737, -0.01342, 0.9999, -0.003737, -0.01342, 1.0, -0.002563, -0.001532, -0.0002318, 0.01913, 0.9998, -0.00717, 0.01338, 0.9999, -0.007006, 0.01352, 0.9999, -0.0002318, 0.01913, 0.9998, -0.00717, 0.01338, 0.9999, -0.001998, 0.006152, 1.0, -0.002148, 0.006173, 1.0, -0.007006, 0.01352, 0.9999, -0.001998, 0.006152, 1.0, 0.002036, 0.01112, 0.9999, 0.002086, 0.01108, 0.9999, -0.002148, 0.006173, 1.0, 0.002036, 0.01112, 0.9999, 0.007031, 0.01066, 0.9999, 0.006838, 0.01077, 0.9999, 0.002086, 0.01108, 0.9999, 0.007031, 0.01066, 0.9999, -0.005202, 0.002595, 1.0, -0.00581, 0.002566, 1.0, 0.006838, 0.01077, 0.9999, -0.005202, 0.002595, 1.0, -0.006846, 0.008761, 0.9999, -0.006087, 0.008997, 0.9999, -0.00581, 0.002566, 1.0, -0.006846, 0.008761, 0.9999, 0.01762, 0.01637, 0.9997, 0.01762, 0.01637, 0.9997, -0.006087, 0.008997, 0.9999, -0.9999, 0.00377, 0.01348, -1.0, 0.002545, 0.00133, -1.0, 0.002566, 0.001545, -0.9999, 0.00377, 0.01348, -1.0, 0.002545, 0.00133, -1.0, -0.003773, -0.002614, -1.0, -0.003751, -0.002648, -1.0, 0.002566, 0.001545, -1.0, -0.003773, -0.002614, -1.0, -0.008684, 0.002356, -1.0, -0.008687, 0.002404, -1.0, -0.003751, -0.002648, -1.0, -0.008684, 0.002356, -0.9999, -0.002364, -0.01139, -0.9999, -0.002422, -0.01129, -1.0, -0.008687, 0.002404, -0.9999, -0.002364, -0.01139, -1.0, 0.008848, -0.0002973, -1.0, 0.008849, -0.0002952, -0.9999, -0.002422, -0.01129, -1.0, 0.008848, -0.0002973, -0.9997, 0.01397, 0.0215, -0.9997, 0.01397, 0.0215, -1.0, 0.008849, -0.0002952])] * 3)])

# ---- objects
ob_ubx_patch_collider_sample = bpy.data.objects.new('UBX_patch_collider_sample', me_flag_004)
ob_rhs_patch_sample_lod0 = bpy.data.objects.new('rhs_patch_sample_LOD0', me_mesh)

# ---- transforms, parenting, visibility, modifiers, constraints
ob_ubx_patch_collider_sample.location = (0.001212, -0.001247, 0.0002393)
ob_ubx_patch_collider_sample.rotation_euler = (4.668, -0.7088, -4.644)
ob_rhs_patch_sample_lod0.location = (0.000343, 0.000943, 0.0004506)
ob_rhs_patch_sample_lod0.rotation_euler = (-0.0, 3.142, -0.0)
ob_rhs_patch_sample_lod0.color = (0.8, 0.8, 0.8, 1.0)

# ---- collection membership
col_rhs_patch_sample.objects.link(ob_ubx_patch_collider_sample)
col_rhs_patch_sample.objects.link(ob_rhs_patch_sample_lod0)

# ---- scene / render settings (as saved in the file)
scene.frame_start = 1; scene.frame_end = 250; scene.frame_set(1)
scene.render.engine = 'BLENDER_EEVEE_NEXT'
scene.cycles.sampling_pattern = 'TABULATED_SOBOL'
scene.view_settings.view_transform = 'Filmic'
bpy.context.view_layer.update()

# ---- added for rendering (the .blend has no active camera and no usable light): camera, sun
cam_auto = bpy.data.cameras.new('AutoCamera')
cam_auto.lens = 50.0
cam_auto.sensor_width = 36.0
cam_auto.clip_end = 1000.0
ob_auto_camera = bpy.data.objects.new('AutoCamera', cam_auto)
scene.collection.objects.link(ob_auto_camera)
ob_auto_camera.location = (0.186612, -0.220393, 0.148644)
ob_auto_camera.rotation_euler = (1.09748, -7.21219e-08, 0.694738)
scene.camera = ob_auto_camera
light_auto_sun = bpy.data.lights.new('AutoSun', 'SUN')
light_auto_sun.energy = 3.0
light_auto_sun.angle = 0.0523599
ob_auto_sun = bpy.data.objects.new('AutoSun', light_auto_sun)
scene.collection.objects.link(ob_auto_sun)
ob_auto_sun.rotation_euler = (0.872665, 0.174533, 0.523599)
bpy.context.view_layer.update()
